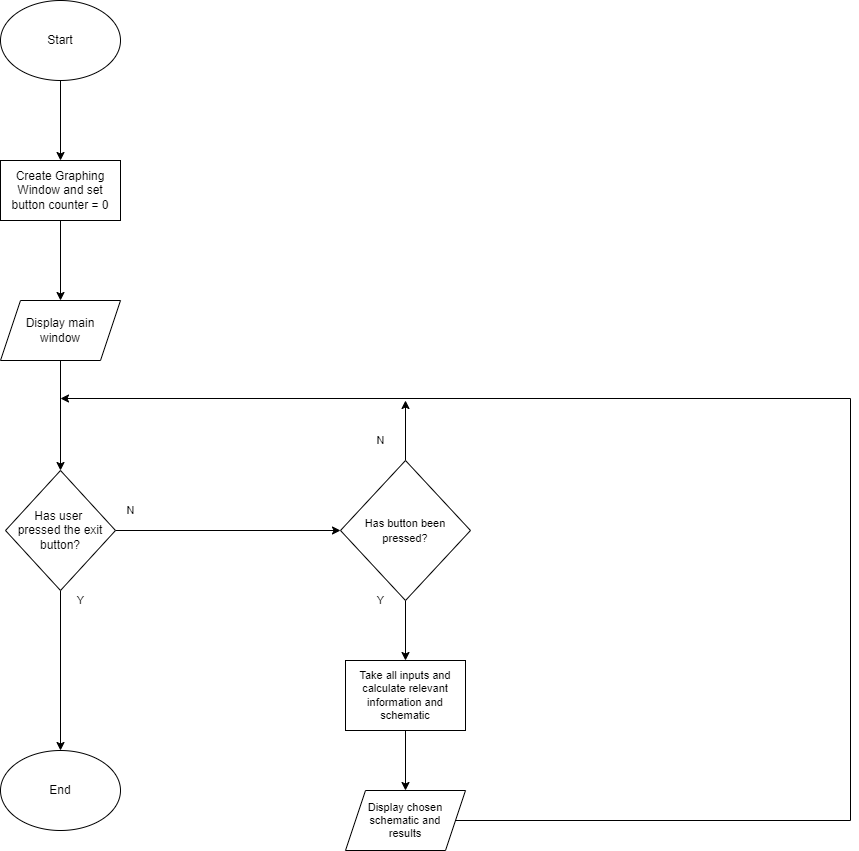

The diagram above was exported from draw.io. Its source (the exported page's mxGraphModel, read from the mxfile embedded in the PNG):
<mxGraphModel dx="1278" dy="1658" grid="1" gridSize="10" guides="1" tooltips="1" connect="1" arrows="1" fold="1" page="1" pageScale="1" pageWidth="827" pageHeight="1169" math="0" shadow="0">
  <root>
    <mxCell id="WIyWlLk6GJQsqaUBKTNV-0" />
    <mxCell id="WIyWlLk6GJQsqaUBKTNV-1" parent="WIyWlLk6GJQsqaUBKTNV-0" />
    <mxCell id="RR2RL_oCXPCwpOTeioYb-5" style="edgeStyle=orthogonalEdgeStyle;rounded=0;orthogonalLoop=1;jettySize=auto;html=1;exitX=0.5;exitY=1;exitDx=0;exitDy=0;" edge="1" parent="WIyWlLk6GJQsqaUBKTNV-1" source="RR2RL_oCXPCwpOTeioYb-0" target="RR2RL_oCXPCwpOTeioYb-2">
      <mxGeometry relative="1" as="geometry" />
    </mxCell>
    <mxCell id="RR2RL_oCXPCwpOTeioYb-0" value="Start" style="ellipse;whiteSpace=wrap;html=1;" vertex="1" parent="WIyWlLk6GJQsqaUBKTNV-1">
      <mxGeometry x="240" y="-80" width="120" height="80" as="geometry" />
    </mxCell>
    <mxCell id="RR2RL_oCXPCwpOTeioYb-7" style="edgeStyle=orthogonalEdgeStyle;rounded=0;orthogonalLoop=1;jettySize=auto;html=1;exitX=0.5;exitY=1;exitDx=0;exitDy=0;entryX=0.5;entryY=0;entryDx=0;entryDy=0;" edge="1" parent="WIyWlLk6GJQsqaUBKTNV-1" source="RR2RL_oCXPCwpOTeioYb-1" target="RR2RL_oCXPCwpOTeioYb-3">
      <mxGeometry relative="1" as="geometry" />
    </mxCell>
    <mxCell id="RR2RL_oCXPCwpOTeioYb-12" style="edgeStyle=orthogonalEdgeStyle;rounded=0;orthogonalLoop=1;jettySize=auto;html=1;exitX=1;exitY=0.5;exitDx=0;exitDy=0;entryX=0;entryY=0.5;entryDx=0;entryDy=0;" edge="1" parent="WIyWlLk6GJQsqaUBKTNV-1" source="RR2RL_oCXPCwpOTeioYb-1" target="RR2RL_oCXPCwpOTeioYb-13">
      <mxGeometry relative="1" as="geometry">
        <mxPoint x="440" y="450" as="targetPoint" />
      </mxGeometry>
    </mxCell>
    <mxCell id="RR2RL_oCXPCwpOTeioYb-1" value="Has user &lt;br&gt;pressed the exit button?" style="rhombus;whiteSpace=wrap;html=1;" vertex="1" parent="WIyWlLk6GJQsqaUBKTNV-1">
      <mxGeometry x="245" y="390" width="110" height="120" as="geometry" />
    </mxCell>
    <mxCell id="RR2RL_oCXPCwpOTeioYb-9" style="edgeStyle=orthogonalEdgeStyle;rounded=0;orthogonalLoop=1;jettySize=auto;html=1;exitX=0.5;exitY=1;exitDx=0;exitDy=0;entryX=0.5;entryY=0;entryDx=0;entryDy=0;" edge="1" parent="WIyWlLk6GJQsqaUBKTNV-1" source="RR2RL_oCXPCwpOTeioYb-2" target="RR2RL_oCXPCwpOTeioYb-8">
      <mxGeometry relative="1" as="geometry" />
    </mxCell>
    <mxCell id="RR2RL_oCXPCwpOTeioYb-2" value="Create Graphing Window and set button counter = 0" style="rounded=0;whiteSpace=wrap;html=1;" vertex="1" parent="WIyWlLk6GJQsqaUBKTNV-1">
      <mxGeometry x="240" y="80" width="120" height="60" as="geometry" />
    </mxCell>
    <mxCell id="RR2RL_oCXPCwpOTeioYb-3" value="End" style="ellipse;whiteSpace=wrap;html=1;" vertex="1" parent="WIyWlLk6GJQsqaUBKTNV-1">
      <mxGeometry x="240" y="670" width="120" height="80" as="geometry" />
    </mxCell>
    <mxCell id="RR2RL_oCXPCwpOTeioYb-10" style="edgeStyle=orthogonalEdgeStyle;rounded=0;orthogonalLoop=1;jettySize=auto;html=1;exitX=0.5;exitY=1;exitDx=0;exitDy=0;entryX=0.5;entryY=0;entryDx=0;entryDy=0;" edge="1" parent="WIyWlLk6GJQsqaUBKTNV-1" source="RR2RL_oCXPCwpOTeioYb-8" target="RR2RL_oCXPCwpOTeioYb-1">
      <mxGeometry relative="1" as="geometry" />
    </mxCell>
    <mxCell id="RR2RL_oCXPCwpOTeioYb-8" value="Display main&lt;br&gt;window" style="shape=parallelogram;perimeter=parallelogramPerimeter;whiteSpace=wrap;html=1;fixedSize=1;" vertex="1" parent="WIyWlLk6GJQsqaUBKTNV-1">
      <mxGeometry x="240" y="220" width="120" height="60" as="geometry" />
    </mxCell>
    <mxCell id="RR2RL_oCXPCwpOTeioYb-59" value="" style="edgeStyle=orthogonalEdgeStyle;rounded=0;orthogonalLoop=1;jettySize=auto;html=1;fontSize=11;" edge="1" parent="WIyWlLk6GJQsqaUBKTNV-1" source="RR2RL_oCXPCwpOTeioYb-13">
      <mxGeometry relative="1" as="geometry">
        <mxPoint x="645" y="580" as="targetPoint" />
      </mxGeometry>
    </mxCell>
    <mxCell id="RR2RL_oCXPCwpOTeioYb-68" style="edgeStyle=orthogonalEdgeStyle;rounded=0;orthogonalLoop=1;jettySize=auto;html=1;exitX=0.5;exitY=0;exitDx=0;exitDy=0;fontSize=11;" edge="1" parent="WIyWlLk6GJQsqaUBKTNV-1" source="RR2RL_oCXPCwpOTeioYb-13">
      <mxGeometry relative="1" as="geometry">
        <mxPoint x="645" y="320" as="targetPoint" />
      </mxGeometry>
    </mxCell>
    <mxCell id="RR2RL_oCXPCwpOTeioYb-13" value="&lt;span style=&quot;font-size: 11px&quot;&gt;Has button been&lt;br&gt;pressed?&lt;br&gt;&lt;/span&gt;" style="rhombus;whiteSpace=wrap;html=1;" vertex="1" parent="WIyWlLk6GJQsqaUBKTNV-1">
      <mxGeometry x="580" y="380" width="130" height="140" as="geometry" />
    </mxCell>
    <mxCell id="RR2RL_oCXPCwpOTeioYb-66" style="edgeStyle=orthogonalEdgeStyle;rounded=0;orthogonalLoop=1;jettySize=auto;html=1;exitX=1;exitY=0.5;exitDx=0;exitDy=0;fontSize=11;" edge="1" parent="WIyWlLk6GJQsqaUBKTNV-1" source="RR2RL_oCXPCwpOTeioYb-71">
      <mxGeometry relative="1" as="geometry">
        <mxPoint x="300" y="318" as="targetPoint" />
        <mxPoint x="805" y="915" as="sourcePoint" />
        <Array as="points">
          <mxPoint x="1090" y="740" />
          <mxPoint x="1090" y="318" />
        </Array>
      </mxGeometry>
    </mxCell>
    <mxCell id="RR2RL_oCXPCwpOTeioYb-44" value="N" style="text;html=1;align=center;verticalAlign=middle;resizable=0;points=[];autosize=1;strokeColor=none;fillColor=none;fontSize=11;" vertex="1" parent="WIyWlLk6GJQsqaUBKTNV-1">
      <mxGeometry x="360" y="420" width="20" height="20" as="geometry" />
    </mxCell>
    <mxCell id="RR2RL_oCXPCwpOTeioYb-50" value="Y" style="text;html=1;align=center;verticalAlign=middle;resizable=0;points=[];autosize=1;strokeColor=none;fillColor=none;fontSize=11;" vertex="1" parent="WIyWlLk6GJQsqaUBKTNV-1">
      <mxGeometry x="310" y="510" width="20" height="20" as="geometry" />
    </mxCell>
    <mxCell id="RR2RL_oCXPCwpOTeioYb-67" value="N" style="text;html=1;align=center;verticalAlign=middle;resizable=0;points=[];autosize=1;strokeColor=none;fillColor=none;fontSize=11;" vertex="1" parent="WIyWlLk6GJQsqaUBKTNV-1">
      <mxGeometry x="610" y="350" width="20" height="20" as="geometry" />
    </mxCell>
    <mxCell id="RR2RL_oCXPCwpOTeioYb-69" value="Y" style="text;html=1;align=center;verticalAlign=middle;resizable=0;points=[];autosize=1;strokeColor=none;fillColor=none;fontSize=11;" vertex="1" parent="WIyWlLk6GJQsqaUBKTNV-1">
      <mxGeometry x="610" y="510" width="20" height="20" as="geometry" />
    </mxCell>
    <mxCell id="RR2RL_oCXPCwpOTeioYb-72" style="edgeStyle=orthogonalEdgeStyle;rounded=0;orthogonalLoop=1;jettySize=auto;html=1;exitX=0.5;exitY=1;exitDx=0;exitDy=0;entryX=0.5;entryY=0;entryDx=0;entryDy=0;fontSize=11;" edge="1" parent="WIyWlLk6GJQsqaUBKTNV-1" source="RR2RL_oCXPCwpOTeioYb-70" target="RR2RL_oCXPCwpOTeioYb-71">
      <mxGeometry relative="1" as="geometry" />
    </mxCell>
    <mxCell id="RR2RL_oCXPCwpOTeioYb-70" value="Take all inputs and calculate relevant information and schematic" style="rounded=0;whiteSpace=wrap;html=1;fontSize=11;" vertex="1" parent="WIyWlLk6GJQsqaUBKTNV-1">
      <mxGeometry x="585" y="580" width="120" height="70" as="geometry" />
    </mxCell>
    <mxCell id="RR2RL_oCXPCwpOTeioYb-71" value="Display chosen schematic and&lt;br&gt;results" style="shape=parallelogram;perimeter=parallelogramPerimeter;whiteSpace=wrap;html=1;fixedSize=1;fontSize=11;" vertex="1" parent="WIyWlLk6GJQsqaUBKTNV-1">
      <mxGeometry x="585" y="710" width="120" height="60" as="geometry" />
    </mxCell>
  </root>
</mxGraphModel>